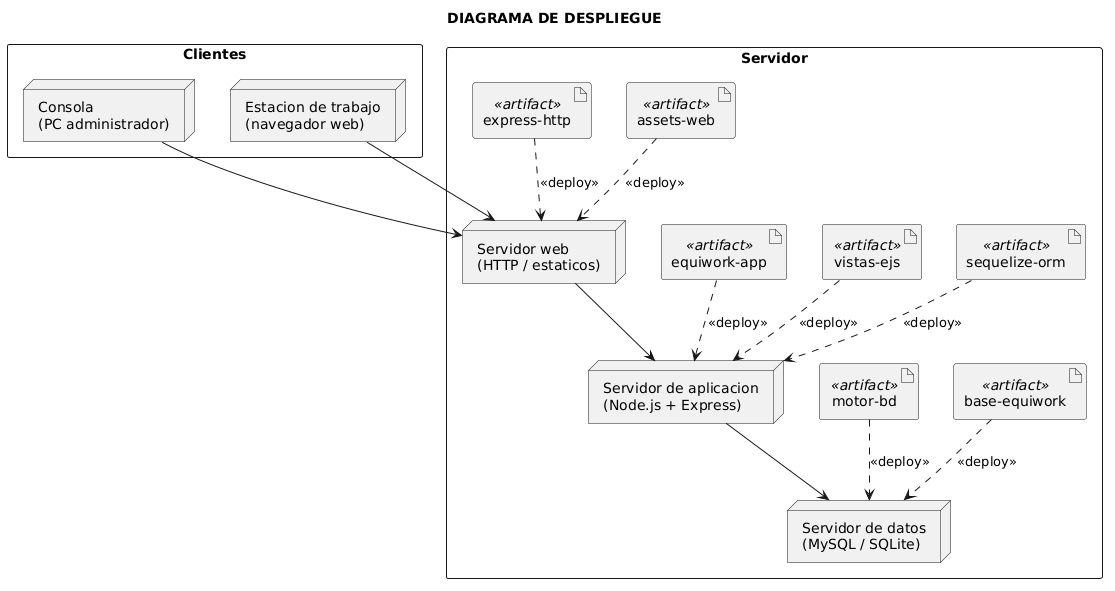

The diagram above was rendered by PlantUML. Its source (embedded in the PNG):
@startuml diagrama-despliegue-equiwork
title DIAGRAMA DE DESPLIEGUE
skinparam shadowing false
skinparam defaultFontName Segoe UI
skinparam packageStyle rectangle

package Clientes {
  node "Consola\n(PC administrador)" as Console
  node "Estacion de trabajo\n(navegador web)" as Kiosk
}

package Servidor {
  node "Servidor web\n(HTTP / estaticos)" as CacheServer
  node "Servidor de aplicacion\n(Node.js + Express)" as AppServer
  node "Servidor de datos\n(MySQL / SQLite)" as DataServer

  artifact "express-http" as httpArt <<artifact>>
  artifact "assets-web" as staticArt <<artifact>>
  artifact "equiwork-app" as appArt <<artifact>>
  artifact "vistas-ejs" as viewsArt <<artifact>>
  artifact "sequelize-orm" as ormArt <<artifact>>
  artifact "motor-bd" as dbArt <<artifact>>
  artifact "base-equiwork" as dataArt <<artifact>>

  httpArt ..> CacheServer : <<deploy>>
  staticArt ..> CacheServer : <<deploy>>
  appArt ..> AppServer : <<deploy>>
  viewsArt ..> AppServer : <<deploy>>
  ormArt ..> AppServer : <<deploy>>
  dbArt ..> DataServer : <<deploy>>
  dataArt ..> DataServer : <<deploy>>
}

Console --> CacheServer
Kiosk --> CacheServer
CacheServer --> AppServer
AppServer --> DataServer

@enduml